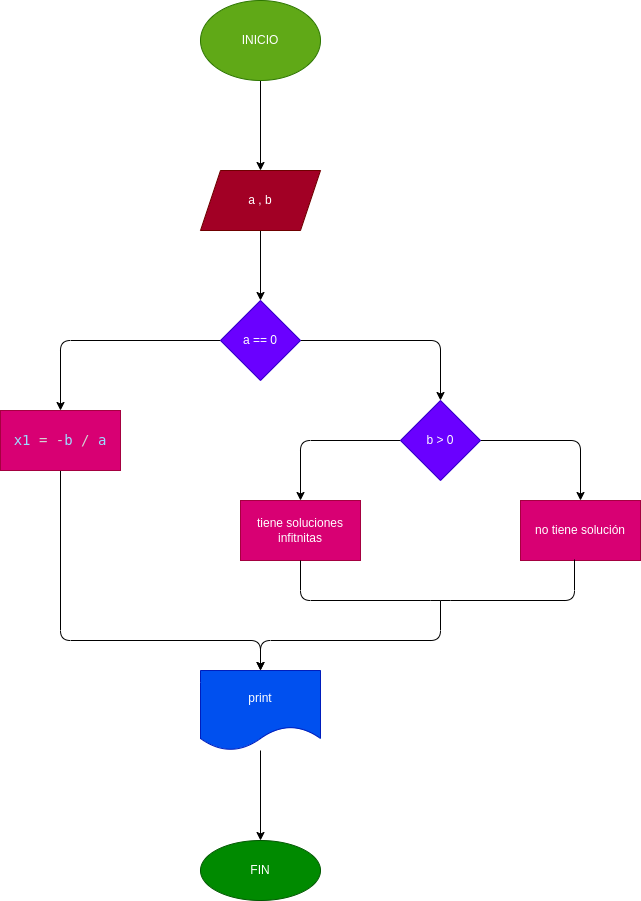

The diagram above was exported from draw.io. Its source (the exported page's mxGraphModel, read from the mxfile embedded in the PNG):
<mxGraphModel dx="1047" dy="835" grid="1" gridSize="10" guides="1" tooltips="1" connect="1" arrows="1" fold="1" page="1" pageScale="1" pageWidth="827" pageHeight="1169" math="0" shadow="0">
  <root>
    <mxCell id="0" />
    <mxCell id="1" parent="0" />
    <mxCell id="4" value="" style="edgeStyle=none;html=1;" edge="1" parent="1" source="2" target="3">
      <mxGeometry relative="1" as="geometry" />
    </mxCell>
    <mxCell id="2" value="INICIO" style="ellipse;whiteSpace=wrap;html=1;fillColor=#60a917;fontColor=#ffffff;strokeColor=#2D7600;" vertex="1" parent="1">
      <mxGeometry x="240" y="200" width="120" height="80" as="geometry" />
    </mxCell>
    <mxCell id="6" value="" style="edgeStyle=none;html=1;" edge="1" parent="1" source="3" target="5">
      <mxGeometry relative="1" as="geometry" />
    </mxCell>
    <mxCell id="3" value="a , b" style="shape=parallelogram;perimeter=parallelogramPerimeter;whiteSpace=wrap;html=1;fixedSize=1;fillColor=#a20025;fontColor=#ffffff;strokeColor=#6F0000;" vertex="1" parent="1">
      <mxGeometry x="240" y="370" width="120" height="60" as="geometry" />
    </mxCell>
    <mxCell id="8" value="" style="edgeStyle=none;html=1;" edge="1" parent="1" source="5" target="7">
      <mxGeometry relative="1" as="geometry">
        <Array as="points">
          <mxPoint x="480" y="540" />
        </Array>
      </mxGeometry>
    </mxCell>
    <mxCell id="14" value="" style="edgeStyle=none;html=1;" edge="1" parent="1" source="5" target="13">
      <mxGeometry relative="1" as="geometry">
        <Array as="points">
          <mxPoint x="100" y="540" />
        </Array>
      </mxGeometry>
    </mxCell>
    <mxCell id="5" value="a == 0" style="rhombus;whiteSpace=wrap;html=1;fillColor=#6a00ff;fontColor=#ffffff;strokeColor=#3700CC;" vertex="1" parent="1">
      <mxGeometry x="260" y="500" width="80" height="80" as="geometry" />
    </mxCell>
    <mxCell id="10" value="" style="edgeStyle=none;html=1;" edge="1" parent="1" source="7" target="9">
      <mxGeometry relative="1" as="geometry">
        <Array as="points">
          <mxPoint x="620" y="640" />
        </Array>
      </mxGeometry>
    </mxCell>
    <mxCell id="12" value="" style="edgeStyle=none;html=1;" edge="1" parent="1" source="7" target="11">
      <mxGeometry relative="1" as="geometry">
        <Array as="points">
          <mxPoint x="340" y="640" />
        </Array>
      </mxGeometry>
    </mxCell>
    <mxCell id="7" value="b &amp;gt; 0" style="rhombus;whiteSpace=wrap;html=1;fillColor=#6a00ff;fontColor=#ffffff;strokeColor=#3700CC;" vertex="1" parent="1">
      <mxGeometry x="440" y="600" width="80" height="80" as="geometry" />
    </mxCell>
    <mxCell id="9" value="no tiene solución" style="whiteSpace=wrap;html=1;fillColor=#d80073;fontColor=#ffffff;strokeColor=#A50040;" vertex="1" parent="1">
      <mxGeometry x="560" y="700" width="120" height="60" as="geometry" />
    </mxCell>
    <mxCell id="11" value="tiene soluciones infitnitas" style="whiteSpace=wrap;html=1;fillColor=#d80073;fontColor=#ffffff;strokeColor=#A50040;" vertex="1" parent="1">
      <mxGeometry x="280" y="700" width="120" height="60" as="geometry" />
    </mxCell>
    <mxCell id="16" value="" style="edgeStyle=none;html=1;" edge="1" parent="1" source="13" target="15">
      <mxGeometry relative="1" as="geometry">
        <Array as="points">
          <mxPoint x="100" y="840" />
          <mxPoint x="300" y="840" />
        </Array>
      </mxGeometry>
    </mxCell>
    <mxCell id="13" value="&lt;div style=&quot;color: rgb(212 , 212 , 212) ; font-family: &amp;#34;droid sans mono&amp;#34; , &amp;#34;monospace&amp;#34; , monospace ; font-size: 14px ; line-height: 19px&quot;&gt;&lt;span style=&quot;color: rgb(156 , 220 , 254)&quot;&gt;x1&lt;/span&gt; = -&lt;span style=&quot;color: rgb(156 , 220 , 254)&quot;&gt;b&lt;/span&gt; / &lt;span style=&quot;color: rgb(156 , 220 , 254)&quot;&gt;a&lt;/span&gt;&lt;/div&gt;" style="whiteSpace=wrap;html=1;fillColor=#d80073;fontColor=#ffffff;strokeColor=#A50040;" vertex="1" parent="1">
      <mxGeometry x="40" y="610" width="120" height="60" as="geometry" />
    </mxCell>
    <mxCell id="20" value="" style="edgeStyle=none;html=1;" edge="1" parent="1" source="15" target="19">
      <mxGeometry relative="1" as="geometry" />
    </mxCell>
    <mxCell id="15" value="print" style="shape=document;whiteSpace=wrap;html=1;boundedLbl=1;fillColor=#0050ef;fontColor=#ffffff;strokeColor=#001DBC;" vertex="1" parent="1">
      <mxGeometry x="240" y="870" width="120" height="80" as="geometry" />
    </mxCell>
    <mxCell id="17" value="" style="endArrow=none;html=1;exitX=0.5;exitY=1;exitDx=0;exitDy=0;entryX=0.45;entryY=0.983;entryDx=0;entryDy=0;entryPerimeter=0;" edge="1" parent="1" source="11" target="9">
      <mxGeometry width="50" height="50" relative="1" as="geometry">
        <mxPoint x="450" y="840" as="sourcePoint" />
        <mxPoint x="500" y="790" as="targetPoint" />
        <Array as="points">
          <mxPoint x="340" y="800" />
          <mxPoint x="480" y="800" />
          <mxPoint x="614" y="800" />
        </Array>
      </mxGeometry>
    </mxCell>
    <mxCell id="18" value="" style="endArrow=classic;html=1;entryX=0.5;entryY=0;entryDx=0;entryDy=0;" edge="1" parent="1" target="15">
      <mxGeometry width="50" height="50" relative="1" as="geometry">
        <mxPoint x="480" y="800" as="sourcePoint" />
        <mxPoint x="500" y="790" as="targetPoint" />
        <Array as="points">
          <mxPoint x="480" y="840" />
          <mxPoint x="300" y="840" />
        </Array>
      </mxGeometry>
    </mxCell>
    <mxCell id="19" value="FIN" style="ellipse;whiteSpace=wrap;html=1;fillColor=#008a00;fontColor=#ffffff;strokeColor=#005700;" vertex="1" parent="1">
      <mxGeometry x="240" y="1040" width="120" height="60" as="geometry" />
    </mxCell>
  </root>
</mxGraphModel>